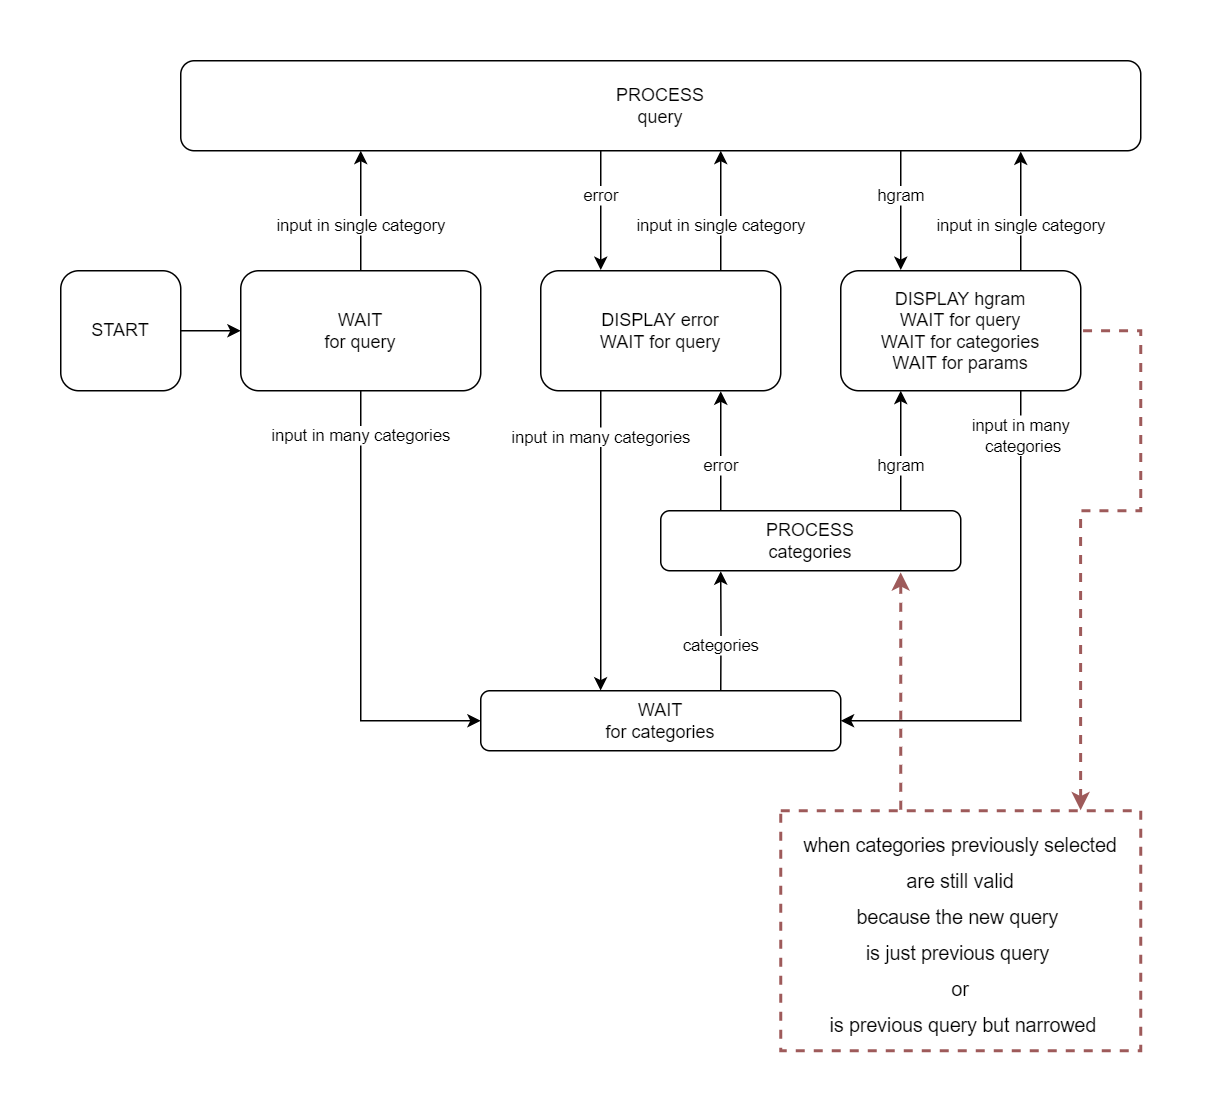

The diagram above was exported from draw.io. Its source (the exported page's mxGraphModel, read from the mxfile embedded in the PNG):
<mxGraphModel dx="363" dy="337" grid="1" gridSize="10" guides="1" tooltips="1" connect="1" arrows="0" fold="1" page="1" pageScale="1" pageWidth="827" pageHeight="1169" math="1" shadow="0">
  <root>
    <mxCell id="0" />
    <mxCell id="1" parent="0" />
    <mxCell id="NHV08v_F5rYe2nd5Nsrc-23" value="" style="edgeStyle=orthogonalEdgeStyle;rounded=0;orthogonalLoop=1;jettySize=auto;html=1;" parent="1" source="aszyOn1VoJDFCBJq131d-2" target="aszyOn1VoJDFCBJq131d-3" edge="1">
      <mxGeometry relative="1" as="geometry" />
    </mxCell>
    <mxCell id="aszyOn1VoJDFCBJq131d-2" value="START" style="rounded=1;whiteSpace=wrap;html=1;" parent="1" vertex="1">
      <mxGeometry x="40" y="240" width="80" height="80" as="geometry" />
    </mxCell>
    <mxCell id="NHV08v_F5rYe2nd5Nsrc-2" value="input in single category" style="edgeStyle=orthogonalEdgeStyle;rounded=0;orthogonalLoop=1;jettySize=auto;html=1;exitX=0.5;exitY=-0.001;exitDx=0;exitDy=0;exitPerimeter=0;" parent="1" source="aszyOn1VoJDFCBJq131d-3" edge="1">
      <mxGeometry x="-0.2513" relative="1" as="geometry">
        <mxPoint x="240" y="160" as="targetPoint" />
        <mxPoint as="offset" />
      </mxGeometry>
    </mxCell>
    <mxCell id="NHV08v_F5rYe2nd5Nsrc-3" value="input in many categories" style="edgeStyle=orthogonalEdgeStyle;rounded=0;orthogonalLoop=1;jettySize=auto;html=1;exitX=0.5;exitY=1;exitDx=0;exitDy=0;entryX=0;entryY=0.5;entryDx=0;entryDy=0;" parent="1" source="aszyOn1VoJDFCBJq131d-3" target="mleUWjzRtdvYbu2COOTw-1" edge="1">
      <mxGeometry x="-0.8" relative="1" as="geometry">
        <mxPoint as="offset" />
      </mxGeometry>
    </mxCell>
    <mxCell id="aszyOn1VoJDFCBJq131d-3" value="WAIT&lt;br&gt;for query" style="rounded=1;whiteSpace=wrap;html=1;" parent="1" vertex="1">
      <mxGeometry x="160" y="240" width="160" height="80" as="geometry" />
    </mxCell>
    <mxCell id="NHV08v_F5rYe2nd5Nsrc-5" value="input in many&lt;br&gt;&amp;nbsp;categories" style="edgeStyle=orthogonalEdgeStyle;rounded=0;orthogonalLoop=1;jettySize=auto;html=1;entryX=1;entryY=0.5;entryDx=0;entryDy=0;exitX=0.75;exitY=1;exitDx=0;exitDy=0;" parent="1" source="aszyOn1VoJDFCBJq131d-4" target="mleUWjzRtdvYbu2COOTw-1" edge="1">
      <mxGeometry x="-0.8236" relative="1" as="geometry">
        <mxPoint x="660" y="560" as="targetPoint" />
        <mxPoint as="offset" />
        <mxPoint x="700" y="420" as="sourcePoint" />
      </mxGeometry>
    </mxCell>
    <mxCell id="aszyOn1VoJDFCBJq131d-4" value="DISPLAY hgram&lt;br&gt;WAIT for query&lt;br&gt;WAIT for categories&lt;br&gt;WAIT for params" style="rounded=1;whiteSpace=wrap;html=1;" parent="1" vertex="1">
      <mxGeometry x="560" y="240" width="160" height="80" as="geometry" />
    </mxCell>
    <mxCell id="eXVlIx4m9AIe6rzlHIeV-1" style="edgeStyle=orthogonalEdgeStyle;rounded=0;orthogonalLoop=1;jettySize=auto;html=1;exitX=0.25;exitY=1;exitDx=0;exitDy=0;entryX=0.333;entryY=-0.003;entryDx=0;entryDy=0;entryPerimeter=0;" parent="1" source="aszyOn1VoJDFCBJq131d-5" target="mleUWjzRtdvYbu2COOTw-1" edge="1">
      <mxGeometry relative="1" as="geometry" />
    </mxCell>
    <mxCell id="2_Ce_QQbTCI5piCixtcu-3" value="input in many categories" style="edgeLabel;html=1;align=center;verticalAlign=middle;resizable=0;points=[];" parent="eXVlIx4m9AIe6rzlHIeV-1" vertex="1" connectable="0">
      <mxGeometry x="-0.6066" y="2" relative="1" as="geometry">
        <mxPoint x="-2" y="-9" as="offset" />
      </mxGeometry>
    </mxCell>
    <mxCell id="aszyOn1VoJDFCBJq131d-5" value="DISPLAY error&lt;br&gt;WAIT for query" style="rounded=1;whiteSpace=wrap;html=1;" parent="1" vertex="1">
      <mxGeometry x="360" y="240" width="160" height="80" as="geometry" />
    </mxCell>
    <mxCell id="NHV08v_F5rYe2nd5Nsrc-4" value="categories" style="edgeStyle=orthogonalEdgeStyle;rounded=0;orthogonalLoop=1;jettySize=auto;html=1;entryX=0.2;entryY=1.009;entryDx=0;entryDy=0;exitX=0.667;exitY=-0.003;exitDx=0;exitDy=0;exitPerimeter=0;entryPerimeter=0;" parent="1" source="mleUWjzRtdvYbu2COOTw-1" target="mleUWjzRtdvYbu2COOTw-3" edge="1">
      <mxGeometry x="-0.2447" relative="1" as="geometry">
        <mxPoint as="offset" />
      </mxGeometry>
    </mxCell>
    <mxCell id="mleUWjzRtdvYbu2COOTw-1" value="WAIT&lt;br&gt;for categories" style="rounded=1;whiteSpace=wrap;html=1;" parent="1" vertex="1">
      <mxGeometry x="320" y="520" width="240" height="40" as="geometry" />
    </mxCell>
    <mxCell id="NHV08v_F5rYe2nd5Nsrc-9" value="error" style="edgeStyle=orthogonalEdgeStyle;rounded=0;orthogonalLoop=1;jettySize=auto;html=1;entryX=0.75;entryY=1.005;entryDx=0;entryDy=0;exitX=0.2;exitY=0.005;exitDx=0;exitDy=0;exitPerimeter=0;entryPerimeter=0;" parent="1" source="mleUWjzRtdvYbu2COOTw-3" target="aszyOn1VoJDFCBJq131d-5" edge="1">
      <mxGeometry x="-0.2419" relative="1" as="geometry">
        <mxPoint as="offset" />
      </mxGeometry>
    </mxCell>
    <mxCell id="2_Ce_QQbTCI5piCixtcu-5" value="hgram" style="edgeStyle=orthogonalEdgeStyle;rounded=0;orthogonalLoop=1;jettySize=auto;html=1;exitX=0.8;exitY=0.003;exitDx=0;exitDy=0;entryX=0.25;entryY=1;entryDx=0;entryDy=0;exitPerimeter=0;" parent="1" source="mleUWjzRtdvYbu2COOTw-3" target="aszyOn1VoJDFCBJq131d-4" edge="1">
      <mxGeometry x="-0.2481" relative="1" as="geometry">
        <mxPoint as="offset" />
      </mxGeometry>
    </mxCell>
    <mxCell id="mleUWjzRtdvYbu2COOTw-3" value="PROCESS&lt;br&gt;categories" style="rounded=1;whiteSpace=wrap;html=1;" parent="1" vertex="1">
      <mxGeometry x="440" y="400" width="200" height="40" as="geometry" />
    </mxCell>
    <mxCell id="NHV08v_F5rYe2nd5Nsrc-21" value="input in single category" style="endArrow=classic;html=1;exitX=0.75;exitY=0;exitDx=0;exitDy=0;" parent="1" source="aszyOn1VoJDFCBJq131d-5" edge="1">
      <mxGeometry x="-0.25" width="50" height="50" relative="1" as="geometry">
        <mxPoint x="480" y="220" as="sourcePoint" />
        <mxPoint x="480" y="160" as="targetPoint" />
        <mxPoint as="offset" />
      </mxGeometry>
    </mxCell>
    <mxCell id="NHV08v_F5rYe2nd5Nsrc-24" value="input in single category" style="endArrow=classic;html=1;exitX=0.75;exitY=-0.003;exitDx=0;exitDy=0;entryX=0.875;entryY=1.008;entryDx=0;entryDy=0;entryPerimeter=0;exitPerimeter=0;" parent="1" source="aszyOn1VoJDFCBJq131d-4" target="mleUWjzRtdvYbu2COOTw-2" edge="1">
      <mxGeometry x="-0.2492" width="50" height="50" relative="1" as="geometry">
        <mxPoint x="480" y="260" as="sourcePoint" />
        <mxPoint x="677" y="151" as="targetPoint" />
        <mxPoint as="offset" />
      </mxGeometry>
    </mxCell>
    <mxCell id="NHV08v_F5rYe2nd5Nsrc-26" value="hgram" style="endArrow=classic;html=1;entryX=0.25;entryY=-0.006;entryDx=0;entryDy=0;entryPerimeter=0;exitX=0.75;exitY=1.003;exitDx=0;exitDy=0;exitPerimeter=0;" parent="1" source="mleUWjzRtdvYbu2COOTw-2" target="aszyOn1VoJDFCBJq131d-4" edge="1">
      <mxGeometry x="-0.2483" width="50" height="50" relative="1" as="geometry">
        <mxPoint x="606" y="151" as="sourcePoint" />
        <mxPoint x="620" y="230" as="targetPoint" />
        <mxPoint as="offset" />
      </mxGeometry>
    </mxCell>
    <mxCell id="mleUWjzRtdvYbu2COOTw-2" value="PROCESS&lt;br&gt;query" style="rounded=1;whiteSpace=wrap;html=1;" parent="1" vertex="1">
      <mxGeometry x="120" y="100" width="640" height="60" as="geometry" />
    </mxCell>
    <mxCell id="NHV08v_F5rYe2nd5Nsrc-22" value="error" style="endArrow=classic;html=1;entryX=0.25;entryY=-0.006;entryDx=0;entryDy=0;entryPerimeter=0;" parent="1" target="aszyOn1VoJDFCBJq131d-5" edge="1">
      <mxGeometry x="-40" width="50" height="50" as="geometry">
        <mxPoint x="400" y="160" as="sourcePoint" />
        <mxPoint x="400" y="230" as="targetPoint" />
        <mxPoint y="-10" as="offset" />
      </mxGeometry>
    </mxCell>
    <mxCell id="2_Ce_QQbTCI5piCixtcu-10" value="" style="endArrow=none;dashed=1;html=1;entryX=1;entryY=0.5;entryDx=0;entryDy=0;exitX=0.833;exitY=-0.002;exitDx=0;exitDy=0;fillColor=#dae8fc;strokeWidth=2;jumpStyle=none;shadow=0;sketch=0;edgeStyle=orthogonalEdgeStyle;startArrow=classic;startFill=1;sourcePerimeterSpacing=0;fontFamily=Helvetica;fontSize=20;labelBorderColor=none;fontStyle=1;fontColor=#FF0000;horizontal=1;verticalAlign=middle;rounded=0;gradientColor=#7ea6e0;strokeColor=#9E5A5A;exitPerimeter=0;" parent="1" source="2_Ce_QQbTCI5piCixtcu-11" target="aszyOn1VoJDFCBJq131d-4" edge="1">
      <mxGeometry width="50" height="50" relative="1" as="geometry">
        <mxPoint x="420" y="350" as="sourcePoint" />
        <mxPoint x="470" y="300" as="targetPoint" />
        <Array as="points">
          <mxPoint x="720" y="400" />
          <mxPoint x="760" y="400" />
          <mxPoint x="760" y="280" />
        </Array>
      </mxGeometry>
    </mxCell>
    <mxCell id="2_Ce_QQbTCI5piCixtcu-11" value="&lt;font style=&quot;font-size: 13px&quot;&gt;when categories previously selected&lt;br&gt;are still valid&lt;br&gt;because the new query &lt;br&gt;is just previous query &lt;br&gt;or&lt;br&gt;&amp;nbsp;is previous query but narrowed&lt;/font&gt;" style="rounded=0;whiteSpace=wrap;html=1;fontFamily=Helvetica;fontSize=20;strokeWidth=2;dashed=1;shadow=0;strokeColor=#9E5A5A;perimeterSpacing=0;" parent="1" vertex="1">
      <mxGeometry x="520" y="600" width="240" height="160" as="geometry" />
    </mxCell>
    <mxCell id="DFJnFwaRryG06oQLb1BS-1" value="" style="endArrow=none;dashed=1;html=1;fillColor=#dae8fc;strokeWidth=2;jumpStyle=none;shadow=0;sketch=0;edgeStyle=orthogonalEdgeStyle;startArrow=classic;startFill=1;sourcePerimeterSpacing=0;fontFamily=Helvetica;fontSize=20;labelBorderColor=none;fontStyle=1;fontColor=#FF0000;horizontal=1;verticalAlign=middle;rounded=0;gradientColor=#7ea6e0;strokeColor=#9E5A5A;exitX=0.8;exitY=1.027;exitDx=0;exitDy=0;exitPerimeter=0;" edge="1" parent="1" source="mleUWjzRtdvYbu2COOTw-3">
      <mxGeometry width="50" height="50" relative="1" as="geometry">
        <mxPoint x="640" y="480" as="sourcePoint" />
        <mxPoint x="600" y="600" as="targetPoint" />
        <Array as="points">
          <mxPoint x="600" y="601" />
          <mxPoint x="600" y="601" />
        </Array>
      </mxGeometry>
    </mxCell>
  </root>
</mxGraphModel>